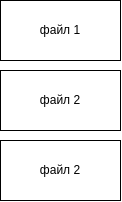

The diagram above was exported from draw.io. Its source (the exported page's mxGraphModel, read from the mxfile embedded in the PNG):
<mxGraphModel dx="1195" dy="698" grid="1" gridSize="10" guides="1" tooltips="1" connect="1" arrows="1" fold="1" page="1" pageScale="1" pageWidth="850" pageHeight="1100" math="0" shadow="0">
  <root>
    <mxCell id="0" />
    <mxCell id="1" parent="0" />
    <mxCell id="MtxwU7SvRdBFenQ-IQ1B-1" value="файл 1" style="rounded=0;whiteSpace=wrap;html=1;" vertex="1" parent="1">
      <mxGeometry x="30" y="30" width="120" height="60" as="geometry" />
    </mxCell>
    <mxCell id="MtxwU7SvRdBFenQ-IQ1B-2" value="файл 2" style="rounded=0;whiteSpace=wrap;html=1;" vertex="1" parent="1">
      <mxGeometry x="30" y="100" width="120" height="60" as="geometry" />
    </mxCell>
    <mxCell id="MtxwU7SvRdBFenQ-IQ1B-3" value="файл 2" style="rounded=0;whiteSpace=wrap;html=1;" vertex="1" parent="1">
      <mxGeometry x="30" y="170" width="120" height="60" as="geometry" />
    </mxCell>
  </root>
</mxGraphModel>